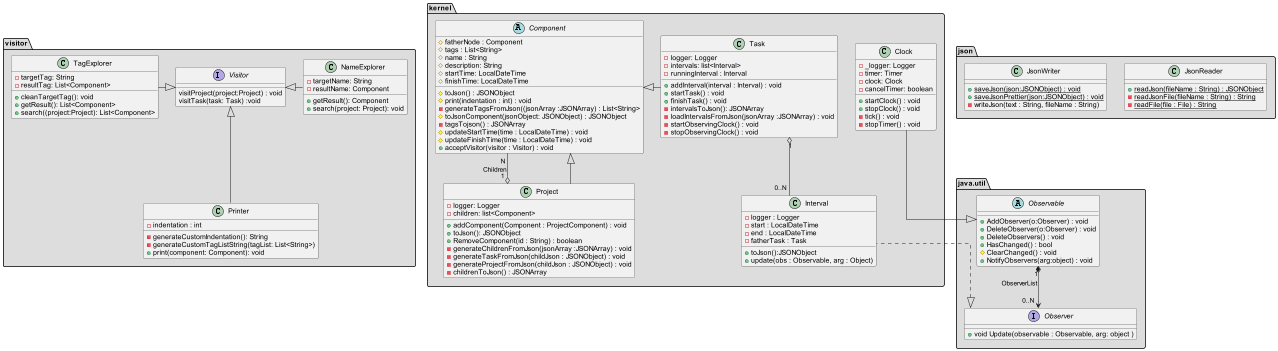

The diagram above was rendered by PlantUML. Its source (embedded in the PNG):
@startuml

skinparam linetype ortho

/' Back End '/
package "kernel" #DDDDDD {

  Abstract Component {
      #fatherNode : Component
      #tags : List<String>
      #name : String
      #description: String
      #startTime: LocalDateTime
      #finishTime: LocalDateTime
      #toJson() : JSONObject
      #print(indentation : int) : void
      -generateTagsFromJson((jsonArray :JSONArray) : List<String>
      #toJsonComponent(jsonObject: JSONObject) : JSONObject
      -tagsTojson() : JSONArray
      #updateStartTime(time : LocalDateTime) : void
      #updateFinishTime(time : LocalDateTime) : void
      +acceptVisitor(visitor : Visitor) : void
  }

  class Project {
     -logger: Logger
     -children: list<Component>
     +addComponent(Component : ProjectComponent) : void
     +toJson(): JSONObject
     +RemoveComponent(id : String) : boolean
     -generateChildrenFromJson(jsonArray :JSONArray) : void
     -generateTaskFromJson(childJson : JSONObject) : void
     -generateProjectFromJson(childJson : JSONObject) : void
     -childrenToJson() : JSONArray
  }

  class Task {
    -logger: Logger
    -intervals: list<Interval>
    -runningInterval : Interval
    +addInterval(interval : Interval) : void
    +startTask() : void
    +finishTask() : void
    -intervalsToJson(): JSONArray
    -loadIntervalsFromJson(jsonArray :JSONArray) : void
    -startObservingClock() : void
    -stopObservingClock() : void
  }

  class Interval {
    -logger : Logger
    -start : LocalDateTime
    -end : LocalDateTime
    -fatherTask : Task
    +toJson():JSONObject
    +update(obs : Observable, arg : Object)
  }

  class Clock{
  -_logger: Logger
  -timer: Timer
  -clock: Clock
  -cancelTimer: boolean
  +startClock() : void
  +stopClock() : void
  -tick() : void
  -stopTimer() : void
  }

}

package "java.util" #DDDDDD{
  abstract Observable {
    +AddObserver(o:Observer) : void
    +DeleteObserver(o:Observer) : void
    +DeleteObservers() : void
    +HasChanged() : bool
    #ClearChanged() : void
    +NotifyObservers(arg:object) : void
  }
  interface Observer
  {
       +void Update(observable : Observable, arg: object )
  }
  Observable "0..N" *--> "1" Observer:ObserverList
}

package "visitor" #DDDDDD {
  interface Visitor{
    visitProject(project:Project) : void
    visitTask(task: Task) :void
  }

  class TagExplorer{
    -targetTag: String
    -resultTag: List<Component>
    +cleanTargetTag(): void
    +getResult(): List<Component>
    +search((project:Project): List<Component>
  }

  class Printer{
    -indentation : int
    -generateCustomIndentation(): String
    -generateCustomTagListString(tagList: List<String>)
    +print(component: Component): void
  }

  class NameExplorer{
    -targetName: String
    -resultName: Component
    +getResult(): Component
    +search(project: Project): void
  }
}

package json #DDDDDD {
  class JsonReader {
    + {static} readJson(fileName : String) : JSONObject
    - {static} readJsonFile(fileName : String) : String
    - {static} readFile(file : File) : String
  }

  class JsonWriter {
    + {static} saveJson(json:JSONObject) : void
    + {static} saveJsonPrettier(json:JSONObject) : void
    - writeJson(text : String, fileName : String)
  }
}

/' Relationship '/
  NameExplorer -left-|> Visitor
  Printer -up-|> Visitor
  TagExplorer -right-|> Visitor
  Component <|-down- Project
  Component <|-right- Task
  Component "N" --o "1" Project : Children
  Task "1" o-- "0..N" Interval
  Interval .left.|> Observer
  Clock -down-|> Observable

@enduml